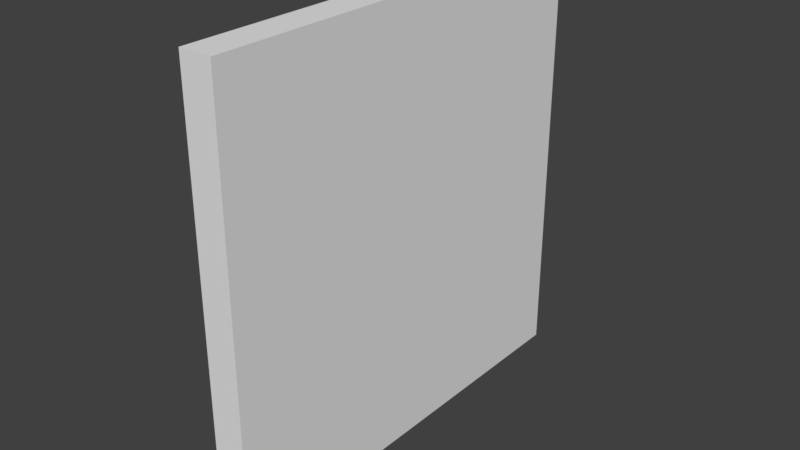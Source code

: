 # Source: HallWallWhite_0.15x2x2.blend  (saved by Blender 2.79.0; exported with 4.5.12 LTS)
import bpy
from mathutils import Matrix  # noqa: F401  (used for matrix-valued properties, if any)

bpy.ops.wm.read_factory_settings(use_empty=True)
scene = bpy.context.scene
scene.name = 'Scene'

# ---- collections
col_collection_1 = bpy.data.collections.new('Collection 1'); scene.collection.children.link(col_collection_1)

# ---- materials (node trees are filled in below, after node groups)
mat_whitewall = bpy.data.materials.new('WhiteWall')
mat_whitewall.alpha_threshold = 0.0
mat_whitewall.use_transparent_shadow = False
mat_whitewall.roughness = 0.5
mat_whitewall.specular_intensity = 0.0
mat_whitewall.line_color = (0.0, 0.0, 0.0, 1.0)

# ---- material node trees

# ---- world
world_world = bpy.data.worlds.new('World'); scene.world = world_world
world_world.color = (0.05088, 0.05088, 0.05088)
world_world.use_sun_shadow = False
world_world.sun_shadow_jitter_overblur = 0.0
world_world.cycles.sampling_method = 'MANUAL'

# ---- meshes
me_hallwallwhite_0_15x2x2 = bpy.data.meshes.new('HallWallWhite_0.15x2x2')
me_hallwallwhite_0_15x2x2.from_pydata([(0.15, -8.742e-08, -2.0), (0.15, 7.816e-15, 1.788e-07), (0.0, 0.0, 0.0), (4.768e-07, -8.742e-08, -2.0), (0.15, 2.0, -2.0), (0.15, 2.0, 6.874e-07), (-2.384e-07, 2.0, -2.662e-07), (1.788e-07, 2.0, -2.0)], [], [(0, 1, 2, 3), (4, 7, 6, 5), (0, 4, 5, 1), (1, 5, 6, 2), (2, 6, 7, 3), (4, 0, 3, 7)])
_uv = me_hallwallwhite_0_15x2x2.uv_layers.new(name='UVMap')
_uv.uv.foreach_set('vector', [0.0, 0.0, 1.0, 0.0, 1.0, 1.0, 0.0, 1.0, 0.0, 0.0, 1.0, 0.0, 1.0, 1.0, 0.0, 1.0, 0.9882, 0.1623, 0.9882, 0.9572, 0.1933, 0.9572, 0.1933, 0.1623, 0.0, 0.0, 1.0, 0.0, 1.0, 1.0, 0.0, 1.0, 0.0, 0.0, 1.0, 0.0, 1.0, 1.0, 0.0, 1.0, 0.0, 0.0, 1.0, 0.0, 1.0, 1.0, 0.0, 1.0])
me_hallwallwhite_0_15x2x2.materials.append(mat_whitewall)
me_hallwallwhite_0_15x2x2.use_remesh_preserve_volume = False
me_hallwallwhite_0_15x2x2.use_remesh_preserve_attributes = False
me_hallwallwhite_0_15x2x2.use_mirror_vertex_groups = False
me_hallwallwhite_0_15x2x2.update()

# ---- objects
ob_hallwallwhite_0_15x2x2 = bpy.data.objects.new('HallWallWhite_0.15x2x2', me_hallwallwhite_0_15x2x2)

# ---- transforms, parenting, visibility, modifiers, constraints
ob_hallwallwhite_0_15x2x2.location = (0.0, 1.788e-07, 0.0)
ob_hallwallwhite_0_15x2x2.rotation_euler = (1.571, 0.0, 0.0)
ob_hallwallwhite_0_15x2x2.lock_rotations_4d = False
ob_hallwallwhite_0_15x2x2.empty_display_type = 'ARROWS'
ob_hallwallwhite_0_15x2x2.lineart.crease_threshold = 0.0

# ---- collection membership
col_collection_1.objects.link(ob_hallwallwhite_0_15x2x2)

# ---- scene / render settings (as saved in the file)
scene.frame_start = 1; scene.frame_end = 250; scene.frame_set(79)
scene.render.engine = 'BLENDER_EEVEE_NEXT'
scene.render.resolution_percentage = 50
scene.render.dither_intensity = 0.0
scene.cycles.use_denoising = False
scene.cycles.samples = 128
scene.cycles.sampling_pattern = 'TABULATED_SOBOL'
scene.cycles.use_adaptive_sampling = False
scene.cycles.use_light_tree = False
scene.cycles.blur_glossy = 0.0
scene.cycles.sample_clamp_indirect = 0.0
scene.view_settings.view_transform = 'Standard'
bpy.context.view_layer.update()

# ---- added for rendering (the .blend has no active camera and no usable light): camera, sun
cam_auto = bpy.data.cameras.new('AutoCamera')
cam_auto.lens = 50.0
cam_auto.sensor_width = 36.0
cam_auto.clip_end = 1000.0
ob_auto_camera = bpy.data.objects.new('AutoCamera', cam_auto)
scene.collection.objects.link(ob_auto_camera)
ob_auto_camera.location = (2.69561, -2.14473, 3.09649)
ob_auto_camera.rotation_euler = (1.09748, -7.21219e-08, 0.694738)
scene.camera = ob_auto_camera
light_auto_sun = bpy.data.lights.new('AutoSun', 'SUN')
light_auto_sun.energy = 3.0
light_auto_sun.angle = 0.0523599
ob_auto_sun = bpy.data.objects.new('AutoSun', light_auto_sun)
scene.collection.objects.link(ob_auto_sun)
ob_auto_sun.rotation_euler = (0.872665, 0.174533, 0.523599)
bpy.context.view_layer.update()
